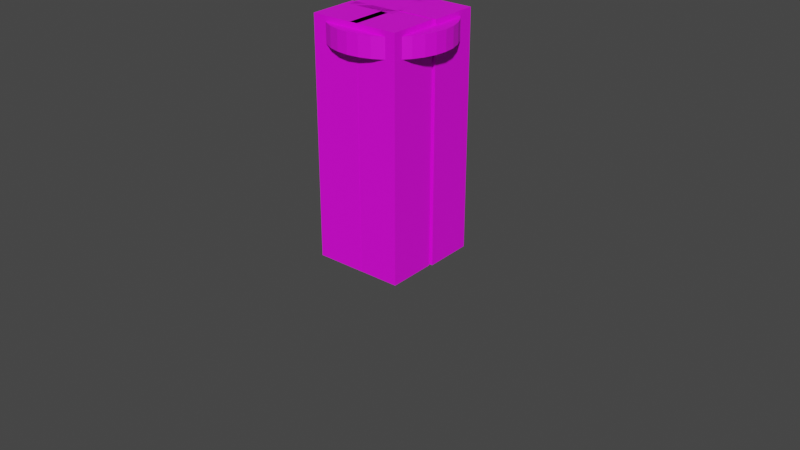 # Source: vase.blend  (saved by Blender 3.4.6; exported with 4.5.12 LTS)
import bpy
from mathutils import Matrix  # noqa: F401  (used for matrix-valued properties, if any)

bpy.ops.wm.read_factory_settings(use_empty=True)
scene = bpy.context.scene
scene.name = 'Scene'

# ---- collections
col_collection = bpy.data.collections.new('Collection'); scene.collection.children.link(col_collection)

# ---- images (referenced by path relative to the original .blend; pixels are not part of the script)
import os
ASSET_DIR = os.environ.get("B2B_ASSET_DIR", "")  # directory of the original .blend (textures are referenced by path, not embedded)
HERE = os.path.dirname(os.path.abspath(__file__))  # packed textures are extracted next to this script under _unpacked/

def load_image(name, relpath, width, height, colorspace="sRGB"):
    """Load a texture the original file referenced (path relative to the .blend, or extracted next to this script)."""
    p = next((c for c in (os.path.join(HERE, relpath), os.path.join(ASSET_DIR, relpath)) if relpath and os.path.exists(c)), "")
    if p:
        img = bpy.data.images.load(p, check_existing=True)
        img.name = name
    else:  # same state as the original file: an image datablock whose file is absent (Cycles renders it pink)
        img = bpy.data.images.new(name, width, height)
        img.source = "FILE"
        img.filepath = "//" + (relpath or name)
    img.colorspace_settings.name = colorspace
    return img
img_dungeons_2_texture_01_a_png = load_image('Dungeons_2_Texture_01_A.png', 'Dungeons_2_Texture_01_A.png', 1024, 1024, 'sRGB')

# ---- materials (node trees are filled in below, after node groups)
mat_material_001 = bpy.data.materials.new('Material.001')
mat_material_001.use_transparent_shadow = False

# ---- material node trees
mat_material_001.use_nodes = True; mat_material_001.node_tree.nodes.clear()
_N = mat_material_001.node_tree.nodes; _L = mat_material_001.node_tree.links
n0 = _N.new('ShaderNodeBsdfPrincipled'); n0.name = 'Principled BSDF'; n0.location = (10, 300)
n0.distribution = 'GGX'
n0.subsurface_method = 'RANDOM_WALK_SKIN'
n0.inputs[3].default_value = 1.45
n0.inputs[27].default_value = (0.0, 0.0, 0.0, 1.0)
n0.inputs[28].default_value = 1.0
n1 = _N.new('ShaderNodeOutputMaterial'); n1.name = 'Material Output'; n1.location = (300, 300)
n2 = _N.new('ShaderNodeTexImage'); n2.name = 'Image Texture'; n2.location = (-310, 182)
n2.image = img_dungeons_2_texture_01_a_png
_L.new(n0.outputs[0], n1.inputs[0])
_L.new(n2.outputs[0], n0.inputs[0])
n1.is_active_output = True

# ---- world
world_world = bpy.data.worlds.new('World'); scene.world = world_world
world_world.use_nodes = True; world_world.node_tree.nodes.clear()
_N = world_world.node_tree.nodes; _L = world_world.node_tree.links
n0 = _N.new('ShaderNodeOutputWorld'); n0.name = 'World Output'; n0.location = (300, 300)
n1 = _N.new('ShaderNodeBackground'); n1.name = 'Background'; n1.location = (10, 300)
n1.inputs[0].default_value = (0.05088, 0.05088, 0.05088, 1.0)
_L.new(n1.outputs[0], n0.inputs[0])
n0.is_active_output = True
world_world.color = (0.05088, 0.05088, 0.05088)
world_world.use_sun_shadow = False
world_world.sun_shadow_jitter_overblur = 0.0

# ---- meshes
me_003 = bpy.data.meshes.new('Цилиндр.003')
me_003.from_pydata([(0.0, 1.0, -1.0), (0.0, 1.0, 1.0), (0.1951, 0.9808, -1.0), (0.1951, 0.9808, 1.0), (0.3827, 0.9239, -1.0), (0.3827, 0.9239, 1.0), (0.5556, 0.8315, -1.0), (0.5556, 0.8315, 1.0), (0.7071, 0.7071, -1.0), (0.7071, 0.7071, 1.0), (0.8315, 0.5556, -1.0), (0.8315, 0.5556, 1.0), (0.9239, 0.3827, -1.0), (0.9239, 0.3827, 1.0), (0.9808, 0.1951, -1.0), (0.9808, 0.1951, 1.0), (1.0, 0.0, -1.0), (1.0, 0.0, 1.0), (0.9808, -0.1951, -1.0), (0.9808, -0.1951, 1.0), (0.9239, -0.3827, -1.0), (0.9239, -0.3827, 1.0), (0.8315, -0.5556, -1.0), (0.8315, -0.5556, 1.0), (0.7071, -0.7071, -1.0), (0.7071, -0.7071, 1.0), (0.5556, -0.8315, -1.0), (0.5556, -0.8315, 1.0), (0.3827, -0.9239, -1.0), (0.3827, -0.9239, 1.0), (0.1951, -0.9808, -1.0), (0.1951, -0.9808, 1.0), (0.0, -1.0, -1.0), (0.0, -1.0, 1.0), (-0.1951, -0.9808, -1.0), (-0.1951, -0.9808, 1.0), (-0.3827, -0.9239, -1.0), (-0.3827, -0.9239, 1.0), (-0.5556, -0.8315, -1.0), (-0.5556, -0.8315, 1.0), (-0.7071, -0.7071, -1.0), (-0.7071, -0.7071, 1.0), (-0.8315, -0.5556, -1.0), (-0.8315, -0.5556, 1.0), (-0.9239, -0.3827, -1.0), (-0.9239, -0.3827, 1.0), (-0.9808, -0.1951, -1.0), (-0.9808, -0.1951, 1.0), (-1.0, 0.0, -1.0), (-1.0, 0.0, 1.0), (-0.9808, 0.1951, -1.0), (-0.9808, 0.1951, 1.0), (-0.9239, 0.3827, -1.0), (-0.9239, 0.3827, 1.0), (-0.8315, 0.5556, -1.0), (-0.8315, 0.5556, 1.0), (-0.7071, 0.7071, -1.0), (-0.7071, 0.7071, 1.0), (-0.5556, 0.8315, -1.0), (-0.5556, 0.8315, 1.0), (-0.3827, 0.9239, -1.0), (-0.3827, 0.9239, 1.0), (-0.1951, 0.9808, -1.0), (-0.1951, 0.9808, 1.0)], [], [(0, 1, 3, 2), (2, 3, 5, 4), (4, 5, 7, 6), (6, 7, 9, 8), (8, 9, 11, 10), (10, 11, 13, 12), (12, 13, 15, 14), (14, 15, 17, 16), (16, 17, 19, 18), (18, 19, 21, 20), (20, 21, 23, 22), (22, 23, 25, 24), (24, 25, 27, 26), (26, 27, 29, 28), (28, 29, 31, 30), (30, 31, 33, 32), (32, 33, 35, 34), (34, 35, 37, 36), (36, 37, 39, 38), (38, 39, 41, 40), (40, 41, 43, 42), (42, 43, 45, 44), (44, 45, 47, 46), (46, 47, 49, 48), (48, 49, 51, 50), (50, 51, 53, 52), (52, 53, 55, 54), (54, 55, 57, 56), (56, 57, 59, 58), (58, 59, 61, 60), (60, 61, 63, 62), (62, 63, 1, 0), (3, 1, 63), (5, 3, 63), (25, 39, 29), (63, 61, 59), (7, 63, 59), (9, 7, 59), (7, 5, 63), (59, 57, 55), (11, 59, 55), (13, 11, 55), (13, 55, 53), (15, 13, 53), (15, 53, 51), (17, 15, 51), (17, 51, 49), (19, 17, 49), (19, 49, 47), (21, 19, 47), (21, 47, 45), (23, 21, 45), (23, 45, 43), (25, 23, 43), (41, 39, 43), (11, 9, 59), (39, 25, 43), (27, 25, 29), (29, 39, 37), (31, 29, 37), (31, 37, 35), (33, 31, 35)])
_uv = me_003.uv_layers.new(name='UVКарта')
_uv.uv.foreach_set('vector', [0.5641, 0.2752, 0.5641, 0.2983, 0.5627, 0.2983, 0.5627, 0.2752, 0.5627, 0.2752, 0.5627, 0.2983, 0.5613, 0.2983, 0.5613, 0.2752, 0.5613, 0.2752, 0.5613, 0.2983, 0.5598, 0.2983, 0.5598, 0.2752, 0.5598, 0.2752, 0.5598, 0.2983, 0.5584, 0.2983, 0.5584, 0.2752, 0.5584, 0.2752, 0.5584, 0.2983, 0.5569, 0.2983, 0.5569, 0.2752, 0.5569, 0.2752, 0.5569, 0.2983, 0.5555, 0.2983, 0.5555, 0.2752, 0.5555, 0.2752, 0.5555, 0.2983, 0.5541, 0.2983, 0.5541, 0.2752, 0.5541, 0.2752, 0.5541, 0.2983, 0.5526, 0.2983, 0.5526, 0.2752, 0.5526, 0.2752, 0.5526, 0.2983, 0.5512, 0.2983, 0.5512, 0.2752, 0.5512, 0.2752, 0.5512, 0.2983, 0.5497, 0.2983, 0.5497, 0.2752, 0.5497, 0.2752, 0.5497, 0.2983, 0.5483, 0.2983, 0.5483, 0.2752, 0.5483, 0.2752, 0.5483, 0.2983, 0.5468, 0.2983, 0.5468, 0.2752, 0.5468, 0.2752, 0.5468, 0.2983, 0.5454, 0.2983, 0.5454, 0.2752, 0.5454, 0.2752, 0.5454, 0.2983, 0.544, 0.2983, 0.544, 0.2752, 0.544, 0.2752, 0.544, 0.2983, 0.5425, 0.2983, 0.5425, 0.2752, 0.5425, 0.2752, 0.5425, 0.2983, 0.5411, 0.2983, 0.5411, 0.2752, 0.5411, 0.2752, 0.5411, 0.2983, 0.5396, 0.2983, 0.5396, 0.2752, 0.5396, 0.2752, 0.5396, 0.2983, 0.5382, 0.2983, 0.5382, 0.2752, 0.5382, 0.2752, 0.5382, 0.2983, 0.5368, 0.2983, 0.5368, 0.2752, 0.5368, 0.2752, 0.5368, 0.2983, 0.5353, 0.2983, 0.5353, 0.2752, 0.5353, 0.2752, 0.5353, 0.2983, 0.5339, 0.2983, 0.5339, 0.2752, 0.5339, 0.2752, 0.5339, 0.2983, 0.5324, 0.2983, 0.5324, 0.2752, 0.5324, 0.2752, 0.5324, 0.2983, 0.531, 0.2983, 0.531, 0.2752, 0.531, 0.2752, 0.531, 0.2983, 0.5295, 0.2983, 0.5295, 0.2752, 0.5295, 0.2752, 0.5295, 0.2983, 0.5281, 0.2983, 0.5281, 0.2752, 0.5281, 0.2752, 0.5281, 0.2983, 0.5267, 0.2983, 0.5267, 0.2752, 0.5267, 0.2752, 0.5267, 0.2983, 0.5252, 0.2983, 0.5252, 0.2752, 0.5252, 0.2752, 0.5252, 0.2983, 0.5238, 0.2983, 0.5238, 0.2752, 0.5238, 0.2752, 0.5238, 0.2983, 0.5223, 0.2983, 0.5223, 0.2752, 0.5223, 0.2752, 0.5223, 0.2983, 0.5209, 0.2983, 0.5209, 0.2752, 0.5209, 0.2752, 0.5209, 0.2983, 0.5195, 0.2983, 0.5195, 0.2752, 0.5195, 0.2752, 0.5195, 0.2983, 0.518, 0.2983, 0.518, 0.2752, 0.518, 0.2522, 0.518, 0.2522, 0.518, 0.2522, 0.518, 0.2522, 0.518, 0.2522, 0.518, 0.2522, 0.518, 0.2522, 0.518, 0.2522, 0.518, 0.2522, 0.518, 0.2522, 0.518, 0.2522, 0.518, 0.2522, 0.518, 0.2522, 0.518, 0.2522, 0.518, 0.2522, 0.518, 0.2522, 0.518, 0.2522, 0.518, 0.2522, 0.518, 0.2522, 0.518, 0.2522, 0.518, 0.2522, 0.518, 0.2522, 0.518, 0.2522, 0.518, 0.2522, 0.518, 0.2522, 0.518, 0.2522, 0.518, 0.2522, 0.518, 0.2522, 0.518, 0.2522, 0.518, 0.2522, 0.518, 0.2522, 0.518, 0.2522, 0.518, 0.2522, 0.518, 0.2522, 0.518, 0.2522, 0.518, 0.2522, 0.518, 0.2522, 0.518, 0.2522, 0.518, 0.2522, 0.518, 0.2522, 0.518, 0.2522, 0.518, 0.2522, 0.518, 0.2522, 0.518, 0.2522, 0.518, 0.2522, 0.518, 0.2522, 0.518, 0.2522, 0.518, 0.2522, 0.518, 0.2522, 0.518, 0.2522, 0.518, 0.2522, 0.518, 0.2522, 0.518, 0.2522, 0.518, 0.2522, 0.518, 0.2522, 0.518, 0.2522, 0.518, 0.2522, 0.518, 0.2522, 0.518, 0.2522, 0.518, 0.2522, 0.518, 0.2522, 0.518, 0.2522, 0.518, 0.2522, 0.518, 0.2522, 0.518, 0.2522, 0.518, 0.2522, 0.518, 0.2522, 0.518, 0.2522, 0.518, 0.2522, 0.518, 0.2522, 0.518, 0.2522, 0.518, 0.2522, 0.518, 0.2522, 0.518, 0.2522, 0.518, 0.2522, 0.518, 0.2522, 0.518, 0.2522, 0.518, 0.2522, 0.518, 0.2522, 0.518, 0.2522, 0.518, 0.2522, 0.518, 0.2522, 0.518, 0.2522, 0.518, 0.2522, 0.518, 0.2522, 0.518, 0.2522, 0.518, 0.2522, 0.518, 0.2522, 0.518, 0.2522, 0.518, 0.2522])
me_003.materials.append(mat_material_001)
me_003.update()
me_plane = bpy.data.meshes.new('Plane')
me_plane.from_pydata([(0.0, -4.657e-10, 0.0), (0.0, -4.657e-10, 2.403), (0.0, -4.657e-10, 0.801), (0.0, -4.657e-10, 1.602)], [(3, 1), (0, 2), (2, 3)], [])
_uv = me_plane.uv_layers.new(name='UVMap')
_uv.uv.foreach_set('vector', [])
me_plane.materials.append(mat_material_001)
me_plane.update()
me_plane_001 = bpy.data.meshes.new('Plane.001')
me_plane_001.from_pydata([(0.0, -4.657e-10, 0.0), (0.0, -4.657e-10, 2.403), (0.0, -4.657e-10, 0.801), (0.0, -4.657e-10, 1.602)], [(3, 1), (0, 2), (2, 3)], [])
_uv = me_plane_001.uv_layers.new(name='UVMap')
_uv.uv.foreach_set('vector', [])
me_plane_001.materials.append(mat_material_001)
me_plane_001.update()
me_plane_002 = bpy.data.meshes.new('Plane.002')
me_plane_002.from_pydata([(0.0, -4.657e-10, 0.0), (0.0, -4.657e-10, 2.403), (0.0, -4.657e-10, 0.801), (0.0, -4.657e-10, 1.602)], [(3, 1), (0, 2), (2, 3)], [])
_uv = me_plane_002.uv_layers.new(name='UVMap')
_uv.uv.foreach_set('vector', [])
me_plane_002.materials.append(mat_material_001)
me_plane_002.update()
me_plane_003 = bpy.data.meshes.new('Plane.003')
me_plane_003.from_pydata([(0.0, -4.657e-10, 0.0), (0.0, -4.657e-10, 2.403), (0.0, -4.657e-10, 0.801), (0.0, -4.657e-10, 1.602)], [(3, 1), (0, 2), (2, 3)], [])
_uv = me_plane_003.uv_layers.new(name='UVMap')
_uv.uv.foreach_set('vector', [])
me_plane_003.materials.append(mat_material_001)
me_plane_003.update()

# ---- curves / text
cu_beziercircle = bpy.data.curves.new('BezierCircle', 'CURVE')
cu_beziercircle.dimensions = '3D'
_sp = cu_beziercircle.splines.new('BEZIER'); _sp.bezier_points.add(3)
_sp.bezier_points.foreach_set('co', [-1.0, 0.0, 0.0, 0.0, 1.0, 0.0, 1.0, 0.0, 0.0, 0.0, -1.0, 0.0])
_sp.bezier_points.foreach_set('handle_left', [-1.0, -0.5521, 0.0, -0.5521, 1.0, 0.0, 1.0, 0.5521, 0.0, 0.5521, -1.0, 0.0])
_sp.bezier_points.foreach_set('handle_right', [-1.0, 0.5521, 0.0, 0.5521, 1.0, 0.0, 1.0, -0.5521, 0.0, -0.5521, -1.0, 0.0])
for _p, _l, _r in zip(_sp.bezier_points, ['AUTO', 'AUTO', 'AUTO', 'AUTO'], ['AUTO', 'AUTO', 'AUTO', 'AUTO']): _p.handle_left_type = _l; _p.handle_right_type = _r
_sp.order_u = 0
_sp.order_v = 0
_sp.use_cyclic_u = True
cu_beziercircle.use_path = True
cu_beziercircle.fill_mode = 'FULL'
cu_beziercircle_001 = bpy.data.curves.new('BezierCircle.001', 'CURVE')
cu_beziercircle_001.dimensions = '3D'
_sp = cu_beziercircle_001.splines.new('BEZIER'); _sp.bezier_points.add(3)
_sp.bezier_points.foreach_set('co', [-1.0, 0.0, 0.0, 0.0, 1.0, 0.0, 1.0, 0.0, 0.0, 0.0, -1.0, 0.0])
_sp.bezier_points.foreach_set('handle_left', [-1.0, -0.5521, 0.0, -0.5521, 1.0, 0.0, 1.0, 0.5521, 0.0, 0.5521, -1.0, 0.0])
_sp.bezier_points.foreach_set('handle_right', [-1.0, 0.5521, 0.0, 0.5521, 1.0, 0.0, 1.0, -0.5521, 0.0, -0.5521, -1.0, 0.0])
for _p, _l, _r in zip(_sp.bezier_points, ['AUTO', 'AUTO', 'AUTO', 'AUTO'], ['AUTO', 'AUTO', 'AUTO', 'AUTO']): _p.handle_left_type = _l; _p.handle_right_type = _r
_sp.order_u = 0
_sp.order_v = 0
_sp.use_cyclic_u = True
cu_beziercircle_001.use_path = True
cu_beziercircle_001.fill_mode = 'FULL'
cu_beziercircle_002 = bpy.data.curves.new('BezierCircle.002', 'CURVE')
cu_beziercircle_002.dimensions = '3D'
_sp = cu_beziercircle_002.splines.new('BEZIER'); _sp.bezier_points.add(3)
_sp.bezier_points.foreach_set('co', [-1.0, 0.0, 0.0, 0.0, 1.0, 0.0, 1.0, 0.0, 0.0, 0.0, -1.0, 0.0])
_sp.bezier_points.foreach_set('handle_left', [-1.0, -0.5521, 0.0, -0.5521, 1.0, 0.0, 1.0, 0.5521, 0.0, 0.5521, -1.0, 0.0])
_sp.bezier_points.foreach_set('handle_right', [-1.0, 0.5521, 0.0, 0.5521, 1.0, 0.0, 1.0, -0.5521, 0.0, -0.5521, -1.0, 0.0])
for _p, _l, _r in zip(_sp.bezier_points, ['AUTO', 'AUTO', 'AUTO', 'AUTO'], ['AUTO', 'AUTO', 'AUTO', 'AUTO']): _p.handle_left_type = _l; _p.handle_right_type = _r
_sp.order_u = 0
_sp.order_v = 0
_sp.use_cyclic_u = True
cu_beziercircle_002.use_path = True
cu_beziercircle_002.fill_mode = 'FULL'
cu_beziercircle_003 = bpy.data.curves.new('BezierCircle.003', 'CURVE')
cu_beziercircle_003.dimensions = '3D'
_sp = cu_beziercircle_003.splines.new('BEZIER'); _sp.bezier_points.add(3)
_sp.bezier_points.foreach_set('co', [-1.0, 0.0, 0.0, 0.0, 1.0, 0.0, 1.0, 0.0, 0.0, 0.0, -1.0, 0.0])
_sp.bezier_points.foreach_set('handle_left', [-1.0, -0.5521, 0.0, -0.5521, 1.0, 0.0, 1.0, 0.5521, 0.0, 0.5521, -1.0, 0.0])
_sp.bezier_points.foreach_set('handle_right', [-1.0, 0.5521, 0.0, 0.5521, 1.0, 0.0, 1.0, -0.5521, 0.0, -0.5521, -1.0, 0.0])
for _p, _l, _r in zip(_sp.bezier_points, ['AUTO', 'AUTO', 'AUTO', 'AUTO'], ['AUTO', 'AUTO', 'AUTO', 'AUTO']): _p.handle_left_type = _l; _p.handle_right_type = _r
_sp.order_u = 0
_sp.order_v = 0
_sp.use_cyclic_u = True
cu_beziercircle_003.use_path = True
cu_beziercircle_003.fill_mode = 'FULL'
arm_armature = bpy.data.armatures.new('Armature')  # bones are not reproduced
arm_armature_001 = bpy.data.armatures.new('Armature.001')  # bones are not reproduced
arm_armature_002 = bpy.data.armatures.new('Armature.002')  # bones are not reproduced
arm_armature_003 = bpy.data.armatures.new('Armature.003')  # bones are not reproduced

# ---- objects
ob_x = bpy.data.objects.new('МСфера', None)
ob_001 = bpy.data.objects.new('МСфера.001', None)
ob_x_1 = bpy.data.objects.new('Цилиндр', me_003)
ob_002 = bpy.data.objects.new('МСфера.002', None)
ob_plane = bpy.data.objects.new('Plane', me_plane)
ob_armature = bpy.data.objects.new('Armature', arm_armature)
ob_empty = bpy.data.objects.new('Empty', None)
ob_beziercircle = bpy.data.objects.new('BezierCircle', cu_beziercircle)
ob_plane_001 = bpy.data.objects.new('Plane.001', me_plane_001)
ob_empty_001 = bpy.data.objects.new('Empty.001', None)
ob_beziercircle_001 = bpy.data.objects.new('BezierCircle.001', cu_beziercircle_001)
ob_armature_001 = bpy.data.objects.new('Armature.001', arm_armature_001)
ob_plane_002 = bpy.data.objects.new('Plane.002', me_plane_002)
ob_empty_002 = bpy.data.objects.new('Empty.002', None)
ob_beziercircle_002 = bpy.data.objects.new('BezierCircle.002', cu_beziercircle_002)
ob_armature_002 = bpy.data.objects.new('Armature.002', arm_armature_002)
ob_plane_003 = bpy.data.objects.new('Plane.003', me_plane_003)
ob_empty_003 = bpy.data.objects.new('Empty.003', None)
ob_beziercircle_003 = bpy.data.objects.new('BezierCircle.003', cu_beziercircle_003)
ob_armature_003 = bpy.data.objects.new('Armature.003', arm_armature_003)

# ---- transforms, parenting, visibility, modifiers, constraints
ob_x.parent = ob_x_1
ob_x.matrix_parent_inverse = Matrix(((1.667, -0.0, 0.0, -0.0), (-0.0, 1.667, -0.0, 0.0), (0.0, -0.0, 10.0, -17.96), (-0.0, 0.0, -0.0, 1.0)))
ob_x.location = (0.0, 0.0, 0.4071)
ob_x.rotation_euler = (0.0, 1.571, 0.0)
ob_x.scale = (0.5, 0.5, 0.5)
ob_x.empty_image_offset = (0.0, 0.0)
ob_001.parent = ob_x_1
ob_001.matrix_parent_inverse = Matrix(((1.667, -0.0, 0.0, -0.0), (-0.0, 1.667, -0.0, 0.0), (0.0, -0.0, 10.0, -17.96), (-0.0, 0.0, -0.0, 1.0)))
ob_001.location = (0.0, 0.0, 1.724)
ob_001.scale = (0.5, 0.5, 0.2)
ob_001.empty_image_offset = (0.0, 0.0)
ob_x_1.location = (0.0, 0.0, 1.796)
ob_x_1.scale = (0.6, 0.6, 0.1)
ob_002.parent = ob_x_1
ob_002.matrix_parent_inverse = Matrix(((1.667, -0.0, 0.0, -0.0), (-0.0, 1.667, -0.0, 0.0), (0.0, -0.0, 10.0, -17.96), (-0.0, 0.0, -0.0, 1.0)))
ob_002.location = (0.0, 0.0, -0.5897)
ob_002.scale = (0.2, 0.2, 0.1)
ob_002.empty_image_offset = (0.0, 0.0)
ob_plane.parent = ob_x_1
ob_plane.matrix_parent_inverse = Matrix(((1.667, -0.0, 0.0, -0.0), (-0.0, 1.667, -0.0, 0.0), (0.0, -0.0, 10.0, -17.96), (-0.0, 0.0, -0.0, 1.0)))
ob_plane.location = (-0.1751, 0.1609, -0.4537)
_vg = ob_plane.vertex_groups.new(name='Bone.01')
_vg.add([0, 2], 1.0, 'REPLACE')
_vg = ob_plane.vertex_groups.new(name='Bone.02')
_vg.add([2, 3], 1.0, 'REPLACE')
_vg = ob_plane.vertex_groups.new(name='Bone.00')
_vg.add([1, 3], 1.0, 'REPLACE')
_m = ob_plane.modifiers.new('Skin', 'SKIN')
_m = ob_plane.modifiers.new('Armature', 'ARMATURE')
_m.object = ob_armature
_m.use_deform_preserve_volume = True
ob_armature.parent = ob_x_1
ob_armature.matrix_parent_inverse = Matrix(((1.667, -0.0, 0.0, -0.0), (-0.0, 1.667, -0.0, 0.0), (0.0, -0.0, 10.0, -17.96), (-0.0, 0.0, -0.0, 1.0)))
ob_armature.location = (-0.1836, 0.1609, -0.4537)
ob_armature.show_in_front = True
ob_empty.parent = ob_plane_003
ob_empty.matrix_parent_inverse = Matrix(((-1.0, 0.002332, -0.0, 0.1939), (-0.002332, -1.0, 0.0, -0.2448), (0.0, -0.0, 1.0, 0.4537), (-0.0, 0.0, -0.0, 1.0)))
ob_empty.location = (0.0, 0.0, 0.0)
_c = ob_empty.constraints.new('FOLLOW_PATH'); _c.name = 'Follow Path'
_c.target = ob_beziercircle
_c.offset = 95.0
ob_beziercircle.parent = ob_plane_003
ob_beziercircle.matrix_parent_inverse = Matrix(((-1.0, 0.002332, -0.0, 0.1939), (-0.002332, -1.0, 0.0, -0.2448), (0.0, -0.0, 1.0, 0.4537), (-0.0, 0.0, -0.0, 1.0)))
ob_beziercircle.location = (-0.7377, 1.519, -1.843)
ob_beziercircle.rotation_euler = (1.571, 0.0, 0.0)
ob_beziercircle.scale = (0.5, 0.25, 0.25)
ob_plane_001.parent = ob_plane_003
ob_plane_001.matrix_parent_inverse = Matrix(((-1.0, 0.002332, -0.0, 0.1939), (-0.002332, -1.0, 0.0, -0.2448), (0.0, -0.0, 1.0, 0.4537), (-0.0, 0.0, -0.0, 1.0)))
ob_plane_001.location = (0.2151, 0.2747, -0.4537)
_vg = ob_plane_001.vertex_groups.new(name='Bone.01')
_vg.add([0, 2], 1.0, 'REPLACE')
_vg = ob_plane_001.vertex_groups.new(name='Bone.02')
_vg.add([2, 3], 1.0, 'REPLACE')
_vg = ob_plane_001.vertex_groups.new(name='Bone.00')
_vg.add([1, 3], 1.0, 'REPLACE')
_m = ob_plane_001.modifiers.new('Skin', 'SKIN')
_m = ob_plane_001.modifiers.new('Armature', 'ARMATURE')
_m.object = ob_armature_001
_m.use_deform_preserve_volume = True
ob_empty_001.parent = ob_plane_003
ob_empty_001.matrix_parent_inverse = Matrix(((-1.0, 0.002332, -0.0, 0.1939), (-0.002332, -1.0, 0.0, -0.2448), (0.0, -0.0, 1.0, 0.4537), (-0.0, 0.0, -0.0, 1.0)))
ob_empty_001.location = (0.04468, 0.01119, -0.1138)
_c = ob_empty_001.constraints.new('FOLLOW_PATH'); _c.name = 'Follow Path'
_c.target = ob_beziercircle_001
_c.offset = 145.0
ob_beziercircle_001.parent = ob_plane_003
ob_beziercircle_001.matrix_parent_inverse = Matrix(((-1.0, 0.002332, -0.0, 0.1939), (-0.002332, -1.0, 0.0, -0.2448), (0.0, -0.0, 1.0, 0.4537), (-0.0, 0.0, -0.0, 1.0)))
ob_beziercircle_001.location = (0.7949, 1.633, -1.838)
ob_beziercircle_001.rotation_euler = (1.571, 0.0, 0.0)
ob_beziercircle_001.scale = (0.5, 0.25, 0.25)
ob_armature_001.parent = ob_plane_003
ob_armature_001.matrix_parent_inverse = Matrix(((-1.0, 0.002332, -0.0, 0.1939), (-0.002332, -1.0, 0.0, -0.2448), (0.0, -0.0, 1.0, 0.4537), (-0.0, 0.0, -0.0, 1.0)))
ob_armature_001.location = (0.2067, 0.2747, -0.4537)
ob_armature_001.show_in_front = True
ob_plane_002.parent = ob_plane_003
ob_plane_002.matrix_parent_inverse = Matrix(((-1.0, 0.002332, -0.0, 0.1939), (-0.002332, -1.0, 0.0, -0.2448), (0.0, -0.0, 1.0, 0.4537), (-0.0, 0.0, -0.0, 1.0)))
ob_plane_002.location = (-0.2258, -0.2453, -0.4537)
ob_plane_002.rotation_euler = (0.0, -0.0, -3.144)
_vg = ob_plane_002.vertex_groups.new(name='Bone.01')
_vg.add([0, 2], 1.0, 'REPLACE')
_vg = ob_plane_002.vertex_groups.new(name='Bone.02')
_vg.add([2, 3], 1.0, 'REPLACE')
_vg = ob_plane_002.vertex_groups.new(name='Bone.00')
_vg.add([1, 3], 1.0, 'REPLACE')
_m = ob_plane_002.modifiers.new('Skin', 'SKIN')
_m = ob_plane_002.modifiers.new('Armature', 'ARMATURE')
_m.object = ob_armature_002
_m.use_deform_preserve_volume = True
ob_empty_002.parent = ob_plane_003
ob_empty_002.matrix_parent_inverse = Matrix(((-1.0, 0.002332, -0.0, 0.1939), (-0.002332, -1.0, 0.0, -0.2448), (0.0, -0.0, 1.0, 0.4537), (-0.0, 0.0, -0.0, 1.0)))
ob_empty_002.location = (0.0008438, 0.02184, 0.6644)
ob_empty_002.rotation_euler = (3.142, 0.0, 0.0)
_c = ob_empty_002.constraints.new('FOLLOW_PATH'); _c.name = 'Follow Path'
_c.target = ob_beziercircle_002
_c.offset = 55.0
ob_beziercircle_002.parent = ob_plane_003
ob_beziercircle_002.matrix_parent_inverse = Matrix(((-1.0, 0.002332, -0.0, 0.1939), (-0.002332, -1.0, 0.0, -0.2448), (0.0, -0.0, 1.0, 0.4537), (-0.0, 0.0, -0.0, 1.0)))
ob_beziercircle_002.location = (-0.7693, -1.451, -1.831)
ob_beziercircle_002.rotation_euler = (1.571, -0.0, -3.144)
ob_beziercircle_002.scale = (0.5, 0.25, 0.25)
ob_armature_002.parent = ob_plane_003
ob_armature_002.matrix_parent_inverse = Matrix(((-1.0, 0.002332, -0.0, 0.1939), (-0.002332, -1.0, 0.0, -0.2448), (0.0, -0.0, 1.0, 0.4537), (-0.0, 0.0, -0.0, 1.0)))
ob_armature_002.location = (-0.2174, -0.2453, -0.4537)
ob_armature_002.rotation_euler = (0.0, -0.0, -3.144)
ob_armature_002.show_in_front = True
ob_plane_003.location = (0.1933, -0.2453, -0.4537)
ob_plane_003.rotation_euler = (0.0, -0.0, -3.144)
_vg = ob_plane_003.vertex_groups.new(name='Bone.01')
_vg.add([0, 2], 1.0, 'REPLACE')
_vg = ob_plane_003.vertex_groups.new(name='Bone.02')
_vg.add([2, 3], 1.0, 'REPLACE')
_vg = ob_plane_003.vertex_groups.new(name='Bone.00')
_vg.add([1, 3], 1.0, 'REPLACE')
_m = ob_plane_003.modifiers.new('Skin', 'SKIN')
_m = ob_plane_003.modifiers.new('Armature', 'ARMATURE')
_m.object = ob_armature_003
_m.use_deform_preserve_volume = True
ob_empty_003.parent = ob_plane_003
ob_empty_003.matrix_parent_inverse = Matrix(((-1.0, 0.002332, -0.0, 0.1939), (-0.002332, -1.0, 0.0, -0.2448), (0.0, -0.0, 1.0, 0.4537), (-0.0, 0.0, -0.0, 1.0)))
ob_empty_003.location = (0.01161, 0.0253, 0.1918)
ob_empty_003.rotation_euler = (3.142, 0.0, 0.0)
_c = ob_empty_003.constraints.new('FOLLOW_PATH'); _c.name = 'Follow Path'
_c.target = ob_beziercircle_003
_c.offset = 55.0
ob_beziercircle_003.parent = ob_plane_003
ob_beziercircle_003.matrix_parent_inverse = Matrix(((-1.0, 0.002332, -0.0, 0.1939), (-0.002332, -1.0, 0.0, -0.2448), (0.0, -0.0, 1.0, 0.4537), (-0.0, 0.0, -0.0, 1.0)))
ob_beziercircle_003.location = (0.7915, -1.451, -1.831)
ob_beziercircle_003.rotation_euler = (1.571, -0.0, -3.144)
ob_beziercircle_003.scale = (0.5, 0.25, 0.25)
ob_armature_003.parent = ob_plane_003
ob_armature_003.matrix_parent_inverse = Matrix(((-1.0, 0.002332, -0.0, 0.1939), (-0.002332, -1.0, 0.0, -0.2448), (0.0, -0.0, 1.0, 0.4537), (-0.0, 0.0, -0.0, 1.0)))
ob_armature_003.location = (0.2018, -0.2453, -0.4537)
ob_armature_003.rotation_euler = (0.0, -0.0, -3.144)
ob_armature_003.show_in_front = True

# ---- collection membership
col_collection.objects.link(ob_x)
col_collection.objects.link(ob_001)
col_collection.objects.link(ob_x_1)
col_collection.objects.link(ob_002)
col_collection.objects.link(ob_plane)
col_collection.objects.link(ob_armature)
col_collection.objects.link(ob_empty)
col_collection.objects.link(ob_beziercircle)
col_collection.objects.link(ob_plane_001)
col_collection.objects.link(ob_empty_001)
col_collection.objects.link(ob_beziercircle_001)
col_collection.objects.link(ob_armature_001)
col_collection.objects.link(ob_plane_002)
col_collection.objects.link(ob_empty_002)
col_collection.objects.link(ob_beziercircle_002)
col_collection.objects.link(ob_armature_002)
col_collection.objects.link(ob_plane_003)
col_collection.objects.link(ob_empty_003)
col_collection.objects.link(ob_beziercircle_003)
col_collection.objects.link(ob_armature_003)

# ---- scene / render settings (as saved in the file)
scene.frame_start = 10; scene.frame_end = 30; scene.frame_set(29)
scene.render.engine = 'BLENDER_EEVEE_NEXT'
scene.cycles.sampling_pattern = 'TABULATED_SOBOL'
scene.cycles.use_light_tree = False
scene.view_settings.view_transform = 'Filmic'
bpy.context.view_layer.update()

# ---- added for rendering (the .blend has no active camera and no usable light): camera, sun
cam_auto = bpy.data.cameras.new('AutoCamera')
cam_auto.lens = 50.0
cam_auto.sensor_width = 36.0
cam_auto.clip_end = 1000.0
ob_auto_camera = bpy.data.objects.new('AutoCamera', cam_auto)
scene.collection.objects.link(ob_auto_camera)
ob_auto_camera.location = (6.14803, -7.2729, 4.71079)
ob_auto_camera.rotation_euler = (1.09748, -7.21219e-08, 0.694738)
scene.camera = ob_auto_camera
light_auto_sun = bpy.data.lights.new('AutoSun', 'SUN')
light_auto_sun.energy = 3.0
light_auto_sun.angle = 0.0523599
ob_auto_sun = bpy.data.objects.new('AutoSun', light_auto_sun)
scene.collection.objects.link(ob_auto_sun)
ob_auto_sun.rotation_euler = (0.872665, 0.174533, 0.523599)
bpy.context.view_layer.update()
